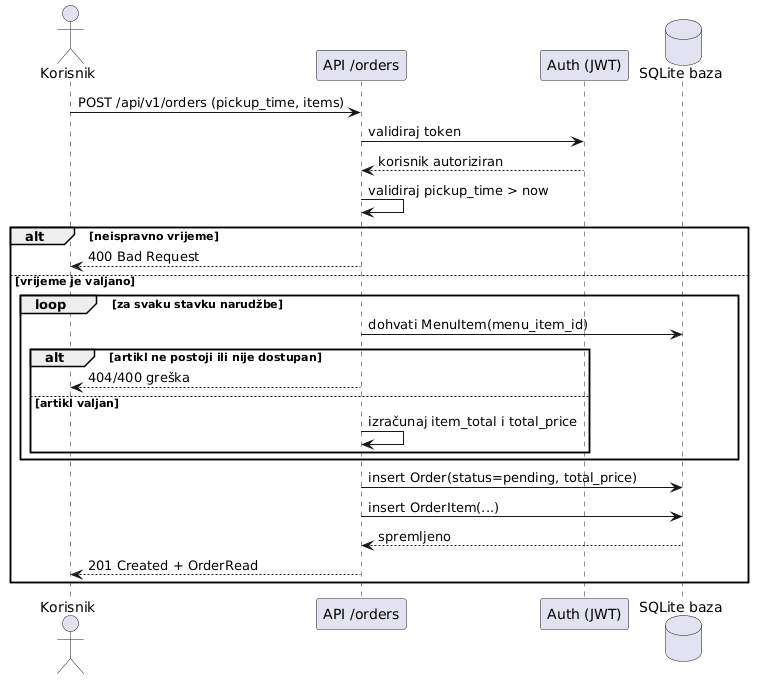

The diagram above was rendered by PlantUML. Its source (embedded in the PNG):
@startuml
actor Korisnik
participant "API /orders" as API
participant "Auth (JWT)" as Auth
database "SQLite baza" as DB

Korisnik -> API : POST /api/v1/orders (pickup_time, items)
API -> Auth : validiraj token
Auth --> API : korisnik autoriziran

API -> API : validiraj pickup_time > now
alt neispravno vrijeme
  API --> Korisnik : 400 Bad Request
else vrijeme je valjano
  loop za svaku stavku narudžbe
    API -> DB : dohvati MenuItem(menu_item_id)
    alt artikl ne postoji ili nije dostupan
      API --> Korisnik : 404/400 greška
    else artikl valjan
      API -> API : izračunaj item_total i total_price
    end
  end

  API -> DB : insert Order(status=pending, total_price)
  API -> DB : insert OrderItem(...)
  DB --> API : spremljeno
  API --> Korisnik : 201 Created + OrderRead
end
@enduml